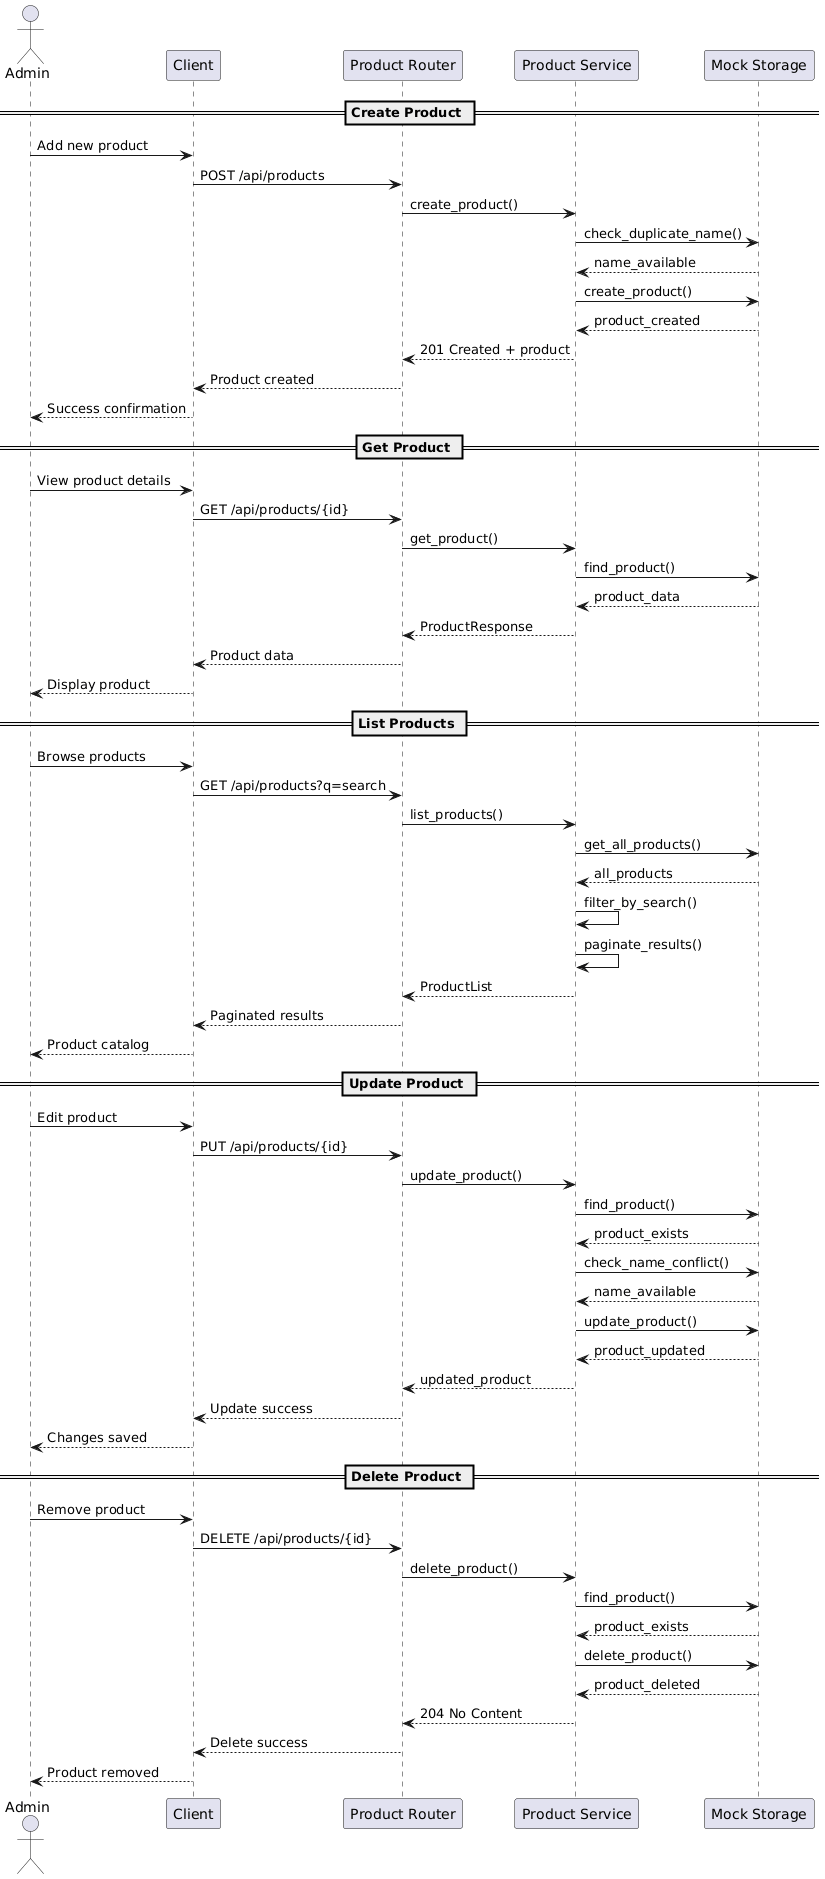

The diagram above was rendered by PlantUML. Its source (embedded in the PNG):
@startuml
actor "Admin" as admin
participant "Client" as client
participant "Product Router" as router
participant "Product Service" as service
participant "Mock Storage" as storage

== Create Product ==
admin -> client: Add new product
client -> router: POST /api/products
router -> service: create_product()
service -> storage: check_duplicate_name()
storage --> service: name_available
service -> storage: create_product()
storage --> service: product_created
service --> router: 201 Created + product
router --> client: Product created
client --> admin: Success confirmation

== Get Product ==
admin -> client: View product details
client -> router: GET /api/products/{id}
router -> service: get_product()
service -> storage: find_product()
storage --> service: product_data
service --> router: ProductResponse
router --> client: Product data
client --> admin: Display product

== List Products ==
admin -> client: Browse products
client -> router: GET /api/products?q=search
router -> service: list_products()
service -> storage: get_all_products()
storage --> service: all_products
service -> service: filter_by_search()
service -> service: paginate_results()
service --> router: ProductList
router --> client: Paginated results
client --> admin: Product catalog

== Update Product ==
admin -> client: Edit product
client -> router: PUT /api/products/{id}
router -> service: update_product()
service -> storage: find_product()
storage --> service: product_exists
service -> storage: check_name_conflict()
storage --> service: name_available
service -> storage: update_product()
storage --> service: product_updated
service --> router: updated_product
router --> client: Update success
client --> admin: Changes saved

== Delete Product ==
admin -> client: Remove product
client -> router: DELETE /api/products/{id}
router -> service: delete_product()
service -> storage: find_product()
storage --> service: product_exists
service -> storage: delete_product()
storage --> service: product_deleted
service --> router: 204 No Content
router --> client: Delete success
client --> admin: Product removed
@enduml